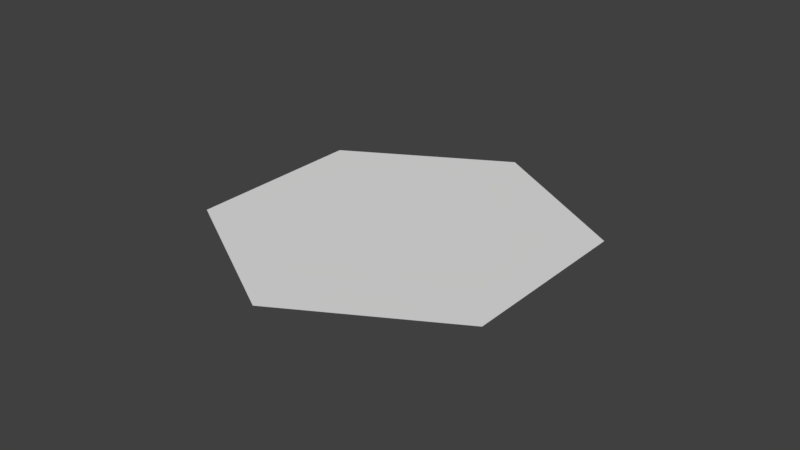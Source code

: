 # Source: Hexagon.blend  (saved by Blender 2.77.0; exported with 4.5.12 LTS)
import bpy
from mathutils import Matrix  # noqa: F401  (used for matrix-valued properties, if any)

bpy.ops.wm.read_factory_settings(use_empty=True)
scene = bpy.context.scene
scene.name = 'Scene'

# ---- collections
col_collection_1 = bpy.data.collections.new('Collection 1'); scene.collection.children.link(col_collection_1)

# ---- world
world_world = bpy.data.worlds.new('World'); scene.world = world_world
world_world.color = (0.05088, 0.05088, 0.05088)
world_world.use_sun_shadow = False
world_world.sun_shadow_jitter_overblur = 0.0
world_world.cycles.sampling_method = 'MANUAL'

# ---- meshes
me_cylinder_016 = bpy.data.meshes.new('Cylinder.016')
me_cylinder_016.from_pydata([(6.765, 5.267, -1.0), (4.544, 14.52, -1.0), (-4.583, 17.23, -1.0), (-11.49, 10.68, -1.0), (-9.268, 1.42, -1.0), (-0.1409, -1.285, -1.0)], [], [(1, 2, 3, 0), (4, 5, 0, 3)])
me_cylinder_016.use_remesh_preserve_volume = False
me_cylinder_016.use_remesh_preserve_attributes = False
me_cylinder_016.use_mirror_vertex_groups = False
me_cylinder_016.update()

# ---- objects
ob_hexagon = bpy.data.objects.new('Hexagon', me_cylinder_016)

# ---- transforms, parenting, visibility, modifiers, constraints
ob_hexagon.location = (0.7324, 0.4758, 1.0)
ob_hexagon.rotation_euler = (0.0, -0.0, 1.859)
ob_hexagon.scale = (0.105, 0.105, 1.0)
ob_hexagon.lineart.crease_threshold = 0.0

# ---- collection membership
col_collection_1.objects.link(ob_hexagon)

# ---- scene / render settings (as saved in the file)
scene.frame_start = 1; scene.frame_end = 250; scene.frame_set(1)
scene.render.engine = 'BLENDER_EEVEE_NEXT'
scene.render.resolution_percentage = 50
scene.render.dither_intensity = 0.0
scene.cycles.use_denoising = False
scene.cycles.samples = 128
scene.cycles.sampling_pattern = 'TABULATED_SOBOL'
scene.cycles.light_sampling_threshold = 0.0
scene.cycles.use_adaptive_sampling = False
scene.cycles.use_light_tree = False
scene.cycles.blur_glossy = 0.0
scene.cycles.sample_clamp_indirect = 0.0
scene.view_settings.view_transform = 'Standard'
bpy.context.view_layer.update()

# ---- added for rendering (the .blend has no active camera and no usable light): camera, sun
cam_auto = bpy.data.cameras.new('AutoCamera')
cam_auto.lens = 50.0
cam_auto.sensor_width = 36.0
cam_auto.clip_end = 1000.0
ob_auto_camera = bpy.data.objects.new('AutoCamera', cam_auto)
scene.collection.objects.link(ob_auto_camera)
ob_auto_camera.location = (3.14075, -3.7689, 2.5126)
ob_auto_camera.rotation_euler = (1.09748, -7.21219e-08, 0.694738)
scene.camera = ob_auto_camera
light_auto_sun = bpy.data.lights.new('AutoSun', 'SUN')
light_auto_sun.energy = 3.0
light_auto_sun.angle = 0.0523599
ob_auto_sun = bpy.data.objects.new('AutoSun', light_auto_sun)
scene.collection.objects.link(ob_auto_sun)
ob_auto_sun.rotation_euler = (0.872665, 0.174533, 0.523599)
bpy.context.view_layer.update()
